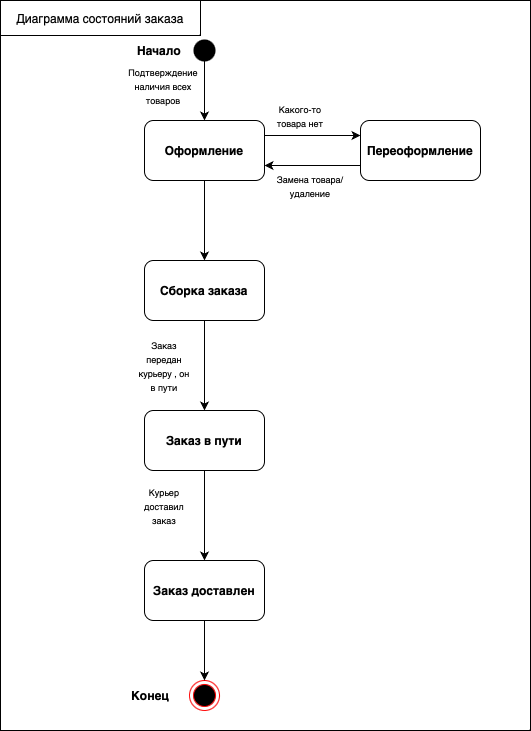

The diagram above was exported from draw.io. Its source (the exported page's mxGraphModel, read from the mxfile embedded in the PNG):
<mxGraphModel dx="638" dy="720" grid="1" gridSize="10" guides="1" tooltips="1" connect="1" arrows="1" fold="1" page="1" pageScale="1" pageWidth="827" pageHeight="1169" math="0" shadow="0">
  <root>
    <mxCell id="0" />
    <mxCell id="1" parent="0" />
    <mxCell id="LzSDZmzG8VX95-yGjl80-28" value="" style="rounded=0;whiteSpace=wrap;html=1;" vertex="1" parent="1">
      <mxGeometry x="200" y="180" width="530" height="730" as="geometry" />
    </mxCell>
    <mxCell id="LzSDZmzG8VX95-yGjl80-2" value="&lt;b&gt;Начало&lt;/b&gt;" style="text;html=1;align=center;verticalAlign=middle;whiteSpace=wrap;rounded=0;" vertex="1" parent="1">
      <mxGeometry x="329" y="215" width="60" height="30" as="geometry" />
    </mxCell>
    <mxCell id="LzSDZmzG8VX95-yGjl80-3" value="" style="shape=waypoint;sketch=0;fillStyle=solid;size=6;pointerEvents=1;points=[];fillColor=none;resizable=0;rotatable=0;perimeter=centerPerimeter;snapToPoint=1;fontSize=15;strokeWidth=9;" vertex="1" parent="1">
      <mxGeometry x="394" y="220" width="20" height="20" as="geometry" />
    </mxCell>
    <mxCell id="LzSDZmzG8VX95-yGjl80-4" value="" style="ellipse;html=1;shape=endState;fillColor=#000000;strokeColor=#ff0000;" vertex="1" parent="1">
      <mxGeometry x="389" y="860" width="30" height="30" as="geometry" />
    </mxCell>
    <mxCell id="LzSDZmzG8VX95-yGjl80-5" value="" style="endArrow=classic;html=1;rounded=1;curved=0;" edge="1" parent="1" source="LzSDZmzG8VX95-yGjl80-3">
      <mxGeometry width="50" height="50" relative="1" as="geometry">
        <mxPoint x="380" y="320" as="sourcePoint" />
        <mxPoint x="404" y="300" as="targetPoint" />
      </mxGeometry>
    </mxCell>
    <mxCell id="LzSDZmzG8VX95-yGjl80-6" value="&lt;b&gt;Оформление&lt;/b&gt;" style="rounded=1;whiteSpace=wrap;html=1;" vertex="1" parent="1">
      <mxGeometry x="344" y="300" width="120" height="60" as="geometry" />
    </mxCell>
    <mxCell id="LzSDZmzG8VX95-yGjl80-7" value="&lt;font style=&quot;font-size: 9px;&quot;&gt;Подтверждение наличия всех товаров&lt;/font&gt;" style="text;html=1;align=center;verticalAlign=middle;whiteSpace=wrap;rounded=0;" vertex="1" parent="1">
      <mxGeometry x="320" y="250" width="86" height="30" as="geometry" />
    </mxCell>
    <mxCell id="LzSDZmzG8VX95-yGjl80-8" value="&lt;b&gt;Переоформление&lt;/b&gt;" style="rounded=1;whiteSpace=wrap;html=1;" vertex="1" parent="1">
      <mxGeometry x="560" y="300" width="120" height="60" as="geometry" />
    </mxCell>
    <mxCell id="LzSDZmzG8VX95-yGjl80-10" value="&lt;font style=&quot;font-size: 9px;&quot;&gt;Какого-то товара нет&lt;/font&gt;" style="text;html=1;align=center;verticalAlign=middle;whiteSpace=wrap;rounded=0;" vertex="1" parent="1">
      <mxGeometry x="470" y="280" width="60" height="30" as="geometry" />
    </mxCell>
    <mxCell id="LzSDZmzG8VX95-yGjl80-13" value="" style="endArrow=classic;html=1;rounded=0;exitX=1;exitY=0.25;exitDx=0;exitDy=0;entryX=0;entryY=0.25;entryDx=0;entryDy=0;" edge="1" parent="1" source="LzSDZmzG8VX95-yGjl80-6" target="LzSDZmzG8VX95-yGjl80-8">
      <mxGeometry width="50" height="50" relative="1" as="geometry">
        <mxPoint x="464" y="310" as="sourcePoint" />
        <mxPoint x="561" y="310" as="targetPoint" />
      </mxGeometry>
    </mxCell>
    <mxCell id="LzSDZmzG8VX95-yGjl80-14" value="" style="endArrow=classic;html=1;rounded=0;exitX=0;exitY=0.75;exitDx=0;exitDy=0;entryX=1;entryY=0.75;entryDx=0;entryDy=0;" edge="1" parent="1" source="LzSDZmzG8VX95-yGjl80-8" target="LzSDZmzG8VX95-yGjl80-6">
      <mxGeometry width="50" height="50" relative="1" as="geometry">
        <mxPoint x="460" y="410" as="sourcePoint" />
        <mxPoint x="470" y="340" as="targetPoint" />
      </mxGeometry>
    </mxCell>
    <mxCell id="LzSDZmzG8VX95-yGjl80-15" value="&lt;font style=&quot;font-size: 9px;&quot;&gt;Замена товара/удаление&lt;/font&gt;" style="text;html=1;align=center;verticalAlign=middle;whiteSpace=wrap;rounded=0;" vertex="1" parent="1">
      <mxGeometry x="470" y="350" width="80" height="30" as="geometry" />
    </mxCell>
    <mxCell id="LzSDZmzG8VX95-yGjl80-16" value="&lt;b&gt;Сборка заказа&lt;/b&gt;" style="rounded=1;whiteSpace=wrap;html=1;" vertex="1" parent="1">
      <mxGeometry x="344" y="440" width="120" height="60" as="geometry" />
    </mxCell>
    <mxCell id="LzSDZmzG8VX95-yGjl80-17" value="" style="endArrow=classic;html=1;rounded=0;" edge="1" parent="1" source="LzSDZmzG8VX95-yGjl80-6" target="LzSDZmzG8VX95-yGjl80-16">
      <mxGeometry width="50" height="50" relative="1" as="geometry">
        <mxPoint x="389" y="420" as="sourcePoint" />
        <mxPoint x="439" y="370" as="targetPoint" />
      </mxGeometry>
    </mxCell>
    <mxCell id="LzSDZmzG8VX95-yGjl80-19" value="&lt;b&gt;Заказ в пути&lt;/b&gt;" style="rounded=1;whiteSpace=wrap;html=1;" vertex="1" parent="1">
      <mxGeometry x="344" y="590" width="120" height="60" as="geometry" />
    </mxCell>
    <mxCell id="LzSDZmzG8VX95-yGjl80-20" value="" style="endArrow=classic;html=1;rounded=0;" edge="1" parent="1" source="LzSDZmzG8VX95-yGjl80-16" target="LzSDZmzG8VX95-yGjl80-19">
      <mxGeometry width="50" height="50" relative="1" as="geometry">
        <mxPoint x="400" y="570" as="sourcePoint" />
        <mxPoint x="450" y="520" as="targetPoint" />
      </mxGeometry>
    </mxCell>
    <mxCell id="LzSDZmzG8VX95-yGjl80-21" value="&lt;font style=&quot;font-size: 9px;&quot;&gt;Заказ передан курьеру , он в пути&lt;/font&gt;" style="text;html=1;align=center;verticalAlign=middle;whiteSpace=wrap;rounded=0;" vertex="1" parent="1">
      <mxGeometry x="334" y="530" width="60" height="30" as="geometry" />
    </mxCell>
    <mxCell id="LzSDZmzG8VX95-yGjl80-23" value="&lt;b&gt;Заказ доставлен&lt;/b&gt;" style="rounded=1;whiteSpace=wrap;html=1;" vertex="1" parent="1">
      <mxGeometry x="344" y="740" width="120" height="60" as="geometry" />
    </mxCell>
    <mxCell id="LzSDZmzG8VX95-yGjl80-24" value="" style="endArrow=classic;html=1;rounded=0;" edge="1" parent="1" source="LzSDZmzG8VX95-yGjl80-19" target="LzSDZmzG8VX95-yGjl80-23">
      <mxGeometry width="50" height="50" relative="1" as="geometry">
        <mxPoint x="400" y="680" as="sourcePoint" />
        <mxPoint x="450" y="630" as="targetPoint" />
      </mxGeometry>
    </mxCell>
    <mxCell id="LzSDZmzG8VX95-yGjl80-25" value="&lt;font style=&quot;font-size: 9px;&quot;&gt;Курьер доставил заказ&lt;/font&gt;" style="text;html=1;align=center;verticalAlign=middle;whiteSpace=wrap;rounded=0;" vertex="1" parent="1">
      <mxGeometry x="334" y="670" width="60" height="30" as="geometry" />
    </mxCell>
    <mxCell id="LzSDZmzG8VX95-yGjl80-26" value="" style="endArrow=classic;html=1;rounded=0;" edge="1" parent="1" source="LzSDZmzG8VX95-yGjl80-23">
      <mxGeometry width="50" height="50" relative="1" as="geometry">
        <mxPoint x="420" y="860" as="sourcePoint" />
        <mxPoint x="404" y="860" as="targetPoint" />
      </mxGeometry>
    </mxCell>
    <mxCell id="LzSDZmzG8VX95-yGjl80-27" value="&lt;b&gt;Конец&lt;/b&gt;" style="text;html=1;align=center;verticalAlign=middle;whiteSpace=wrap;rounded=0;" vertex="1" parent="1">
      <mxGeometry x="320" y="860" width="60" height="30" as="geometry" />
    </mxCell>
    <mxCell id="LzSDZmzG8VX95-yGjl80-32" value="" style="rounded=0;whiteSpace=wrap;html=1;" vertex="1" parent="1">
      <mxGeometry x="200" y="180" width="200" height="35" as="geometry" />
    </mxCell>
    <mxCell id="LzSDZmzG8VX95-yGjl80-33" value="Диаграмма состояний заказа" style="text;html=1;align=center;verticalAlign=middle;whiteSpace=wrap;rounded=0;" vertex="1" parent="1">
      <mxGeometry x="215" y="182.5" width="170" height="30" as="geometry" />
    </mxCell>
  </root>
</mxGraphModel>